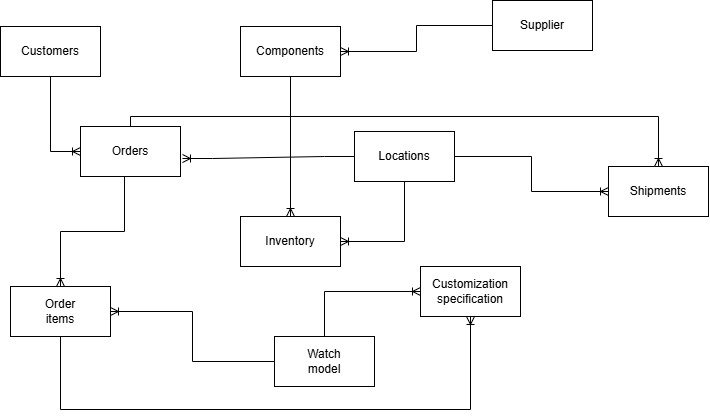

The diagram above was exported from draw.io. Its source (the exported page's mxGraphModel, read from the mxfile embedded in the PNG):
<mxGraphModel dx="850" dy="466" grid="1" gridSize="14" guides="1" tooltips="1" connect="1" arrows="1" fold="1" page="1" pageScale="1" pageWidth="827" pageHeight="1169" math="0" shadow="0">
  <root>
    <mxCell id="0" />
    <mxCell id="1" parent="0" />
    <mxCell id="90nFJL6DO3AZMsKu_hMk-19" parent="1" style="html=1;dashed=0;whiteSpace=wrap;" value="" vertex="1">
      <mxGeometry height="50" width="100" x="50" y="300" as="geometry" />
    </mxCell>
    <mxCell id="90nFJL6DO3AZMsKu_hMk-12" parent="1" style="html=1;dashed=0;whiteSpace=wrap;" value="" vertex="1">
      <mxGeometry height="50" width="100" x="40" y="40" as="geometry" />
    </mxCell>
    <mxCell id="90nFJL6DO3AZMsKu_hMk-13" parent="1" style="text;html=1;whiteSpace=wrap;strokeColor=none;fillColor=none;align=center;verticalAlign=middle;rounded=0;" value="Customers" vertex="1">
      <mxGeometry height="30" width="60" x="60" y="50" as="geometry" />
    </mxCell>
    <mxCell id="90nFJL6DO3AZMsKu_hMk-14" parent="1" style="html=1;dashed=0;whiteSpace=wrap;" value="" vertex="1">
      <mxGeometry height="50" width="100" x="120" y="140" as="geometry" />
    </mxCell>
    <mxCell id="90nFJL6DO3AZMsKu_hMk-15" parent="1" style="text;html=1;whiteSpace=wrap;strokeColor=none;fillColor=none;align=center;verticalAlign=middle;rounded=0;" value="Orders" vertex="1">
      <mxGeometry height="30" width="60" x="140" y="150" as="geometry" />
    </mxCell>
    <mxCell id="90nFJL6DO3AZMsKu_hMk-16" edge="1" parent="1" style="edgeStyle=entityRelationEdgeStyle;fontSize=12;html=1;endArrow=ERoneToMany;rounded=0;exitX=0.5;exitY=1;exitDx=0;exitDy=0;entryX=0;entryY=0.5;entryDx=0;entryDy=0;" target="90nFJL6DO3AZMsKu_hMk-14" value="">
      <mxGeometry height="100" relative="1" width="100" as="geometry">
        <mxPoint x="60" y="90" as="sourcePoint" />
        <mxPoint x="90" y="175" as="targetPoint" />
      </mxGeometry>
    </mxCell>
    <mxCell id="90nFJL6DO3AZMsKu_hMk-18" parent="1" style="text;html=1;whiteSpace=wrap;strokeColor=none;fillColor=none;align=center;verticalAlign=middle;rounded=0;" value="Order items" vertex="1">
      <mxGeometry height="30" width="60" x="70" y="310" as="geometry" />
    </mxCell>
    <mxCell id="90nFJL6DO3AZMsKu_hMk-20" parent="1" style="html=1;dashed=0;whiteSpace=wrap;" value="" vertex="1">
      <mxGeometry height="50" width="100" x="280" y="230" as="geometry" />
    </mxCell>
    <mxCell id="90nFJL6DO3AZMsKu_hMk-21" parent="1" style="text;html=1;whiteSpace=wrap;strokeColor=none;fillColor=none;align=center;verticalAlign=middle;rounded=0;" value="Inventory" vertex="1">
      <mxGeometry height="30" width="60" x="300" y="240" as="geometry" />
    </mxCell>
    <mxCell id="90nFJL6DO3AZMsKu_hMk-22" parent="1" style="html=1;dashed=0;whiteSpace=wrap;" value="" vertex="1">
      <mxGeometry height="50" width="100" x="280" y="40" as="geometry" />
    </mxCell>
    <mxCell id="90nFJL6DO3AZMsKu_hMk-23" parent="1" style="text;html=1;whiteSpace=wrap;strokeColor=none;fillColor=none;align=center;verticalAlign=middle;rounded=0;" value="Components" vertex="1">
      <mxGeometry height="30" width="60" x="300" y="50" as="geometry" />
    </mxCell>
    <mxCell id="90nFJL6DO3AZMsKu_hMk-24" parent="1" style="html=1;dashed=0;whiteSpace=wrap;" value="" vertex="1">
      <mxGeometry height="50" width="100" x="532" y="14" as="geometry" />
    </mxCell>
    <mxCell id="90nFJL6DO3AZMsKu_hMk-25" parent="1" style="text;html=1;whiteSpace=wrap;strokeColor=none;fillColor=none;align=center;verticalAlign=middle;rounded=0;" value="Supplier" vertex="1">
      <mxGeometry height="30" width="60" x="552" y="24" as="geometry" />
    </mxCell>
    <mxCell id="90nFJL6DO3AZMsKu_hMk-26" parent="1" style="html=1;dashed=0;whiteSpace=wrap;" value="" vertex="1">
      <mxGeometry height="50" width="100" x="460" y="280" as="geometry" />
    </mxCell>
    <mxCell id="90nFJL6DO3AZMsKu_hMk-27" parent="1" style="html=1;dashed=0;whiteSpace=wrap;" value="" vertex="1">
      <mxGeometry height="50" width="100" x="394" y="145" as="geometry" />
    </mxCell>
    <mxCell id="90nFJL6DO3AZMsKu_hMk-28" parent="1" style="html=1;dashed=0;whiteSpace=wrap;" value="" vertex="1">
      <mxGeometry height="50" width="100" x="648" y="180" as="geometry" />
    </mxCell>
    <mxCell id="90nFJL6DO3AZMsKu_hMk-29" parent="1" style="html=1;dashed=0;whiteSpace=wrap;" value="" vertex="1">
      <mxGeometry height="50" width="100" x="314" y="350" as="geometry" />
    </mxCell>
    <mxCell id="90nFJL6DO3AZMsKu_hMk-30" parent="1" style="text;html=1;whiteSpace=wrap;strokeColor=none;fillColor=none;align=center;verticalAlign=middle;rounded=0;" value="Locations" vertex="1">
      <mxGeometry height="30" width="60" x="414" y="155" as="geometry" />
    </mxCell>
    <mxCell id="90nFJL6DO3AZMsKu_hMk-31" parent="1" style="text;html=1;whiteSpace=wrap;strokeColor=none;fillColor=none;align=center;verticalAlign=middle;rounded=0;" value="Watch model" vertex="1">
      <mxGeometry height="30" width="60" x="334" y="360" as="geometry" />
    </mxCell>
    <mxCell id="90nFJL6DO3AZMsKu_hMk-32" parent="1" style="text;html=1;whiteSpace=wrap;strokeColor=none;fillColor=none;align=center;verticalAlign=middle;rounded=0;" value="Customization specification" vertex="1">
      <mxGeometry height="30" width="60" x="480" y="290" as="geometry" />
    </mxCell>
    <mxCell id="90nFJL6DO3AZMsKu_hMk-33" parent="1" style="text;html=1;whiteSpace=wrap;strokeColor=none;fillColor=none;align=center;verticalAlign=middle;rounded=0;" value="Shipments" vertex="1">
      <mxGeometry height="30" width="60" x="668" y="190" as="geometry" />
    </mxCell>
    <mxCell id="90nFJL6DO3AZMsKu_hMk-34" edge="1" parent="1" source="90nFJL6DO3AZMsKu_hMk-24" style="edgeStyle=orthogonalEdgeStyle;fontSize=12;html=1;endArrow=ERoneToMany;rounded=0;exitX=0;exitY=0.5;exitDx=0;exitDy=0;entryX=1;entryY=0.5;entryDx=0;entryDy=0;" target="90nFJL6DO3AZMsKu_hMk-22" value="">
      <mxGeometry height="100" relative="1" width="100" as="geometry">
        <mxPoint x="510" y="200" as="sourcePoint" />
        <mxPoint x="610" y="100" as="targetPoint" />
      </mxGeometry>
    </mxCell>
    <mxCell id="90nFJL6DO3AZMsKu_hMk-35" edge="1" parent="1" source="90nFJL6DO3AZMsKu_hMk-22" style="edgeStyle=orthogonalEdgeStyle;fontSize=12;html=1;endArrow=ERoneToMany;rounded=0;exitX=0.5;exitY=1;exitDx=0;exitDy=0;entryX=0.5;entryY=0;entryDx=0;entryDy=0;" target="90nFJL6DO3AZMsKu_hMk-20" value="">
      <mxGeometry height="100" relative="1" width="100" as="geometry">
        <mxPoint x="320" y="80" as="sourcePoint" />
        <mxPoint x="290" y="210" as="targetPoint" />
      </mxGeometry>
    </mxCell>
    <mxCell id="90nFJL6DO3AZMsKu_hMk-36" edge="1" parent="1" source="90nFJL6DO3AZMsKu_hMk-27" style="edgeStyle=entityRelationEdgeStyle;fontSize=12;html=1;endArrow=ERoneToMany;rounded=0;entryX=1.02;entryY=0.64;entryDx=0;entryDy=0;entryPerimeter=0;exitX=0;exitY=0.5;exitDx=0;exitDy=0;" target="90nFJL6DO3AZMsKu_hMk-14" value="">
      <mxGeometry height="100" relative="1" width="100" as="geometry">
        <mxPoint x="290" y="190" as="sourcePoint" />
        <mxPoint x="450" y="170" as="targetPoint" />
      </mxGeometry>
    </mxCell>
    <mxCell id="90nFJL6DO3AZMsKu_hMk-37" edge="1" parent="1" source="90nFJL6DO3AZMsKu_hMk-14" style="edgeStyle=orthogonalEdgeStyle;fontSize=12;html=1;endArrow=ERoneToMany;rounded=0;entryX=0.5;entryY=0;entryDx=0;entryDy=0;strokeWidth=1;exitX=0.44;exitY=1;exitDx=0;exitDy=0;exitPerimeter=0;" target="90nFJL6DO3AZMsKu_hMk-19" value="">
      <mxGeometry height="100" relative="1" width="100" as="geometry">
        <mxPoint x="162" y="168" as="sourcePoint" />
        <mxPoint x="138" y="278" as="targetPoint" />
      </mxGeometry>
    </mxCell>
    <mxCell id="90nFJL6DO3AZMsKu_hMk-38" edge="1" parent="1" source="90nFJL6DO3AZMsKu_hMk-29" style="edgeStyle=orthogonalEdgeStyle;fontSize=12;html=1;endArrow=ERoneToMany;rounded=0;exitX=0;exitY=0.5;exitDx=0;exitDy=0;entryX=1;entryY=0.5;entryDx=0;entryDy=0;" target="90nFJL6DO3AZMsKu_hMk-19" value="">
      <mxGeometry height="100" relative="1" width="100" as="geometry">
        <mxPoint x="342" y="271" as="sourcePoint" />
        <mxPoint x="442" y="171" as="targetPoint" />
      </mxGeometry>
    </mxCell>
    <mxCell id="90nFJL6DO3AZMsKu_hMk-39" edge="1" parent="1" source="90nFJL6DO3AZMsKu_hMk-29" style="edgeStyle=orthogonalEdgeStyle;fontSize=12;html=1;endArrow=ERoneToMany;rounded=0;exitX=0.5;exitY=0;exitDx=0;exitDy=0;entryX=0;entryY=0.5;entryDx=0;entryDy=0;" target="90nFJL6DO3AZMsKu_hMk-26" value="">
      <mxGeometry height="100" relative="1" width="100" as="geometry">
        <mxPoint x="342" y="271" as="sourcePoint" />
        <mxPoint x="442" y="171" as="targetPoint" />
      </mxGeometry>
    </mxCell>
    <mxCell id="90nFJL6DO3AZMsKu_hMk-40" edge="1" parent="1" source="90nFJL6DO3AZMsKu_hMk-19" style="edgeStyle=orthogonalEdgeStyle;fontSize=12;html=1;endArrow=ERoneToMany;rounded=0;exitX=0.5;exitY=1;exitDx=0;exitDy=0;entryX=0.5;entryY=1;entryDx=0;entryDy=0;" target="90nFJL6DO3AZMsKu_hMk-26" value="">
      <mxGeometry height="100" relative="1" width="100" as="geometry">
        <Array as="points">
          <mxPoint x="100" y="423" />
          <mxPoint x="510" y="423" />
        </Array>
        <mxPoint x="100" y="400" as="sourcePoint" />
        <mxPoint x="510" y="380" as="targetPoint" />
      </mxGeometry>
    </mxCell>
    <mxCell id="90nFJL6DO3AZMsKu_hMk-41" edge="1" parent="1" source="90nFJL6DO3AZMsKu_hMk-14" style="edgeStyle=orthogonalEdgeStyle;fontSize=12;html=1;endArrow=ERoneToMany;rounded=0;exitX=0.5;exitY=0;exitDx=0;exitDy=0;entryX=0.5;entryY=0;entryDx=0;entryDy=0;" target="90nFJL6DO3AZMsKu_hMk-28" value="">
      <mxGeometry height="100" relative="1" width="100" as="geometry">
        <mxPoint x="342" y="271" as="sourcePoint" />
        <mxPoint x="442" y="171" as="targetPoint" />
      </mxGeometry>
    </mxCell>
    <mxCell id="90nFJL6DO3AZMsKu_hMk-42" edge="1" parent="1" source="90nFJL6DO3AZMsKu_hMk-27" style="edgeStyle=orthogonalEdgeStyle;fontSize=12;html=1;endArrow=ERoneToMany;rounded=0;exitX=1;exitY=0.5;exitDx=0;exitDy=0;entryX=0;entryY=0.5;entryDx=0;entryDy=0;" target="90nFJL6DO3AZMsKu_hMk-28" value="">
      <mxGeometry height="100" relative="1" width="100" as="geometry">
        <mxPoint x="342" y="271" as="sourcePoint" />
        <mxPoint x="442" y="171" as="targetPoint" />
      </mxGeometry>
    </mxCell>
    <mxCell id="90nFJL6DO3AZMsKu_hMk-43" edge="1" parent="1" source="90nFJL6DO3AZMsKu_hMk-27" style="edgeStyle=orthogonalEdgeStyle;fontSize=12;html=1;endArrow=ERoneToMany;rounded=0;entryX=1;entryY=0.5;entryDx=0;entryDy=0;exitX=0.5;exitY=1;exitDx=0;exitDy=0;" target="90nFJL6DO3AZMsKu_hMk-20" value="">
      <mxGeometry height="100" relative="1" width="100" as="geometry">
        <mxPoint x="532" y="238" as="sourcePoint" />
        <mxPoint x="450" y="168" as="targetPoint" />
      </mxGeometry>
    </mxCell>
  </root>
</mxGraphModel>